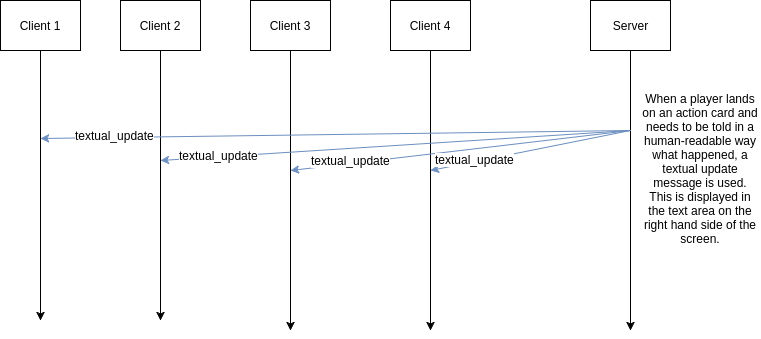

The diagram above was exported from draw.io. Its source (the exported page's mxGraphModel, read from the mxfile embedded in the PNG):
<mxGraphModel dx="979" dy="474" grid="1" gridSize="10" guides="1" tooltips="1" connect="1" arrows="1" fold="1" page="1" pageScale="1" pageWidth="850" pageHeight="1100" background="#ffffff" math="0" shadow="0">
  <root>
    <mxCell id="0" />
    <mxCell id="1" parent="0" />
    <mxCell id="2" value="Client 1" style="whiteSpace=wrap;html=1;" parent="1" vertex="1">
      <mxGeometry x="60" y="60" width="80" height="50" as="geometry" />
    </mxCell>
    <mxCell id="3" value="Client 2" style="whiteSpace=wrap;html=1;" parent="1" vertex="1">
      <mxGeometry x="180" y="60" width="80" height="50" as="geometry" />
    </mxCell>
    <mxCell id="4" value="Client 3" style="whiteSpace=wrap;html=1;" parent="1" vertex="1">
      <mxGeometry x="310" y="60" width="80" height="50" as="geometry" />
    </mxCell>
    <mxCell id="5" value="Client 4" style="whiteSpace=wrap;html=1;" parent="1" vertex="1">
      <mxGeometry x="450" y="60" width="80" height="50" as="geometry" />
    </mxCell>
    <mxCell id="6" value="Server" style="whiteSpace=wrap;html=1;" parent="1" vertex="1">
      <mxGeometry x="650" y="60" width="80" height="50" as="geometry" />
    </mxCell>
    <mxCell id="7" value="" style="endArrow=classic;html=1;exitX=0.5;exitY=1;" parent="1" source="2" edge="1">
      <mxGeometry x="100" y="140" width="50" height="50" as="geometry">
        <mxPoint x="100" y="140" as="sourcePoint" />
        <mxPoint x="100" y="380" as="targetPoint" />
        <Array as="points">
          <mxPoint x="100" y="160" />
        </Array>
      </mxGeometry>
    </mxCell>
    <mxCell id="8" value="" style="endArrow=classic;html=1;exitX=0.5;exitY=1;" parent="1" source="3" edge="1">
      <mxGeometry x="220" y="110" width="50" height="50" as="geometry">
        <mxPoint x="220" y="180" as="sourcePoint" />
        <mxPoint x="220" y="380" as="targetPoint" />
      </mxGeometry>
    </mxCell>
    <mxCell id="9" value="" style="endArrow=classic;html=1;exitX=0.5;exitY=1;" parent="1" source="4" edge="1">
      <mxGeometry x="350" y="110" width="50" height="50" as="geometry">
        <mxPoint x="350" y="250" as="sourcePoint" />
        <mxPoint x="350" y="390" as="targetPoint" />
      </mxGeometry>
    </mxCell>
    <mxCell id="10" value="" style="endArrow=classic;html=1;exitX=0.5;exitY=1;" parent="1" source="5" edge="1">
      <mxGeometry x="490" y="110" width="50" height="50" as="geometry">
        <mxPoint x="490" y="330" as="sourcePoint" />
        <mxPoint x="490" y="390" as="targetPoint" />
      </mxGeometry>
    </mxCell>
    <mxCell id="11" value="" style="endArrow=classic;html=1;exitX=0.5;exitY=1;" parent="1" edge="1">
      <mxGeometry x="690" y="110" width="50" height="50" as="geometry">
        <mxPoint x="690" y="110" as="sourcePoint" />
        <mxPoint x="690" y="390" as="targetPoint" />
      </mxGeometry>
    </mxCell>
    <mxCell id="13" value="" style="endArrow=classic;html=1;fillColor=#dae8fc;strokeColor=#6c8ebf;" parent="1" edge="1">
      <mxGeometry x="210" y="229.66665649414062" width="50" height="50" as="geometry">
        <mxPoint x="690" y="190" as="sourcePoint" />
        <mxPoint x="100" y="198" as="targetPoint" />
      </mxGeometry>
    </mxCell>
    <mxCell id="14" value="textual_update" style="text;html=1;resizable=0;points=[];align=center;verticalAlign=middle;labelBackgroundColor=#ffffff;" parent="13" vertex="1" connectable="0">
      <mxGeometry x="0.7497" y="-2" relative="1" as="geometry">
        <mxPoint as="offset" />
      </mxGeometry>
    </mxCell>
    <mxCell id="15" value="" style="endArrow=classic;html=1;fillColor=#dae8fc;strokeColor=#6c8ebf;" parent="1" edge="1">
      <mxGeometry x="230" y="259.6666564941406" width="50" height="50" as="geometry">
        <mxPoint x="690" y="190" as="sourcePoint" />
        <mxPoint x="220" y="220" as="targetPoint" />
      </mxGeometry>
    </mxCell>
    <mxCell id="16" value="&lt;span&gt;textual_update&lt;/span&gt;&lt;br&gt;" style="text;html=1;resizable=0;points=[];align=center;verticalAlign=middle;labelBackgroundColor=#ffffff;" parent="15" vertex="1" connectable="0">
      <mxGeometry x="0.7497" y="-2" relative="1" as="geometry">
        <mxPoint as="offset" />
      </mxGeometry>
    </mxCell>
    <mxCell id="17" value="" style="endArrow=classic;html=1;fillColor=#dae8fc;strokeColor=#6c8ebf;" parent="1" edge="1">
      <mxGeometry x="240" y="269.6666564941406" width="50" height="50" as="geometry">
        <mxPoint x="690" y="190" as="sourcePoint" />
        <mxPoint x="350" y="230" as="targetPoint" />
      </mxGeometry>
    </mxCell>
    <mxCell id="18" value="&lt;span&gt;textual_update&lt;/span&gt;&lt;br&gt;" style="text;html=1;resizable=0;points=[];align=center;verticalAlign=middle;labelBackgroundColor=#ffffff;" parent="17" vertex="1" connectable="0">
      <mxGeometry x="0.7497" y="-2" relative="1" as="geometry">
        <mxPoint x="19" y="-4" as="offset" />
      </mxGeometry>
    </mxCell>
    <mxCell id="19" value="" style="endArrow=classic;html=1;fillColor=#dae8fc;strokeColor=#6c8ebf;" parent="1" edge="1">
      <mxGeometry x="240" y="309.6666564941406" width="50" height="50" as="geometry">
        <mxPoint x="690" y="190" as="sourcePoint" />
        <mxPoint x="490" y="230" as="targetPoint" />
      </mxGeometry>
    </mxCell>
    <mxCell id="20" value="&lt;span&gt;textual_update&lt;/span&gt;&lt;br&gt;" style="text;html=1;resizable=0;points=[];align=center;verticalAlign=middle;labelBackgroundColor=#ffffff;" parent="19" vertex="1" connectable="0">
      <mxGeometry x="0.7497" y="-2" relative="1" as="geometry">
        <mxPoint x="19" y="-4" as="offset" />
      </mxGeometry>
    </mxCell>
    <mxCell id="21" value="When a player lands on an action card and needs to be told in a human-readable way what happened, a textual update message is used. This is displayed in the text area on the right hand side of the screen." style="text;html=1;strokeColor=none;fillColor=none;align=center;verticalAlign=middle;whiteSpace=wrap;dashed=1;" parent="1" vertex="1">
      <mxGeometry x="700" y="150" width="120" height="160" as="geometry" />
    </mxCell>
  </root>
</mxGraphModel>